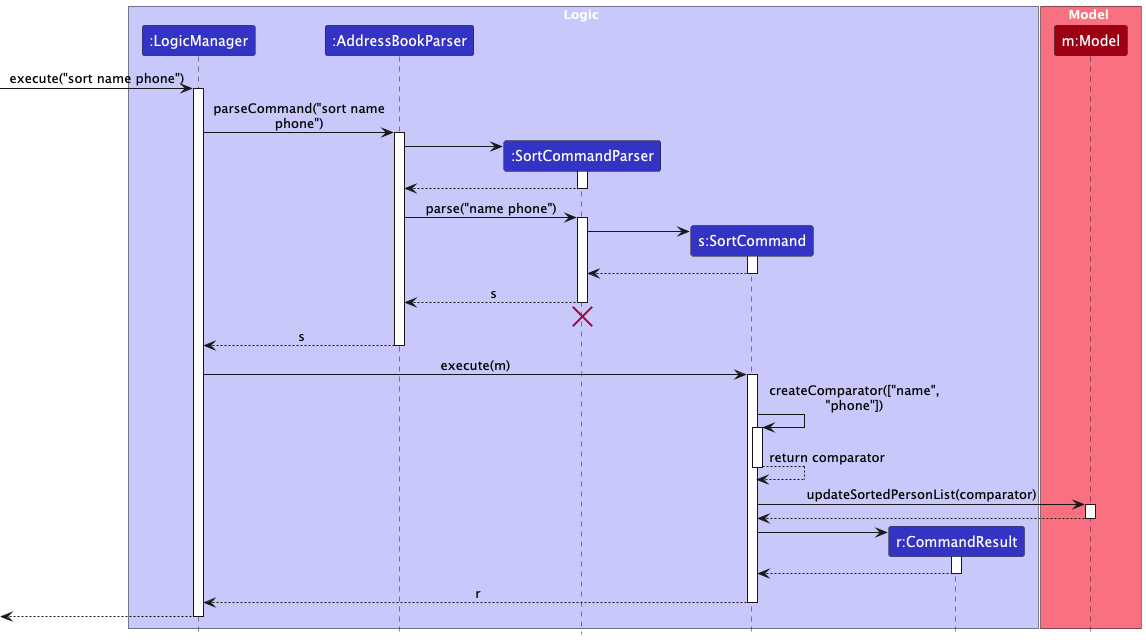

The diagram above was rendered by PlantUML. Its source (embedded in the PNG):
@startuml
!include style.puml
skinparam ArrowFontStyle plain
skinparam maxMessageSize 200

box Logic LOGIC_COLOR_T1
participant ":LogicManager" as LogicManager LOGIC_COLOR
participant ":AddressBookParser" as AddressBookParser LOGIC_COLOR
participant ":SortCommandParser" as SortCommandParser LOGIC_COLOR
participant "s:SortCommand" as SortCommand LOGIC_COLOR
participant "r:CommandResult" as CommandResult LOGIC_COLOR
end box

box Model MODEL_COLOR_T1
participant "m:Model" as Model MODEL_COLOR
end box

[-> LogicManager : execute("sort name phone")
activate LogicManager

LogicManager -> AddressBookParser : parseCommand("sort name phone")
activate AddressBookParser

create SortCommandParser
AddressBookParser -> SortCommandParser
activate SortCommandParser

SortCommandParser --> AddressBookParser
deactivate SortCommandParser

AddressBookParser -> SortCommandParser : parse("name phone")
activate SortCommandParser

create SortCommand
SortCommandParser -> SortCommand
activate SortCommand

SortCommand --> SortCommandParser :
deactivate SortCommand

SortCommandParser --> AddressBookParser : s
deactivate SortCommandParser
'Hidden arrow to position the destroy marker below the end of the activation bar.
SortCommandParser -[hidden]-> AddressBookParser
destroy SortCommandParser

AddressBookParser --> LogicManager : s
deactivate AddressBookParser

LogicManager -> SortCommand : execute(m)
activate SortCommand

SortCommand -> SortCommand : createComparator(["name", "phone"])
activate SortCommand
SortCommand --> SortCommand : return comparator
deactivate SortCommand

SortCommand -> Model : updateSortedPersonList(comparator)
activate Model

Model --> SortCommand
deactivate Model

create CommandResult
SortCommand -> CommandResult
activate CommandResult

CommandResult --> SortCommand
deactivate CommandResult

SortCommand --> LogicManager : r
deactivate SortCommand

[<--LogicManager
deactivate LogicManager
@enduml